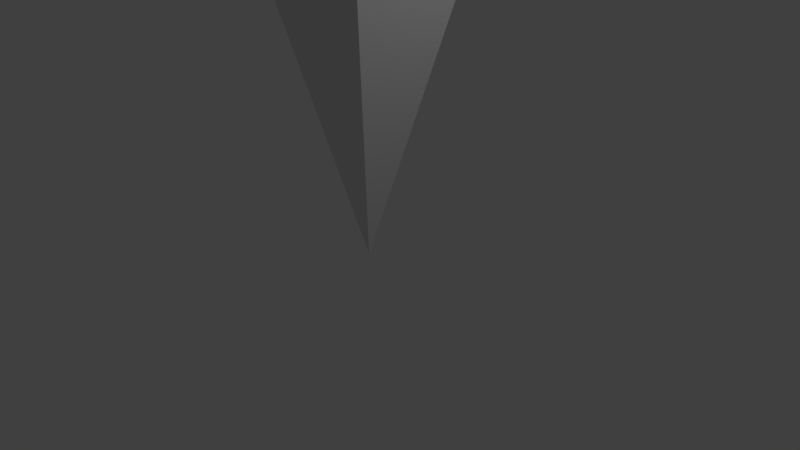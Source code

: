 # Source: ViewFrustrom.blend  (saved by Blender 2.78.0; exported with 4.5.12 LTS)
import bpy
from mathutils import Matrix  # noqa: F401  (used for matrix-valued properties, if any)

bpy.ops.wm.read_factory_settings(use_empty=True)
scene = bpy.context.scene
scene.name = 'Scene'

# ---- collections
col_collection_1 = bpy.data.collections.new('Collection 1'); scene.collection.children.link(col_collection_1)

# ---- materials (node trees are filled in below, after node groups)
mat_material = bpy.data.materials.new('Material')
mat_material.alpha_threshold = 0.0
mat_material.use_transparent_shadow = False
mat_material.roughness = 0.5
mat_material.line_color = (0.0, 0.0, 0.0, 1.0)

# ---- material node trees

# ---- world
world_world = bpy.data.worlds.new('World'); scene.world = world_world
world_world.color = (0.05088, 0.05088, 0.05088)
world_world.use_sun_shadow = False
world_world.sun_shadow_jitter_overblur = 0.0
world_world.cycles.sampling_method = 'MANUAL'

# ---- cameras
cam_camera = bpy.data.cameras.new('Camera')
cam_camera.clip_end = 100.0
cam_camera.lens = 35.0
cam_camera.sensor_width = 32.0
cam_camera.sensor_height = 18.0
cam_camera.ortho_scale = 7.314
cam_camera.dof.focus_distance = 0.0
cam_camera.dof.aperture_fstop = 128.0

# ---- lights
light_lamp = bpy.data.lights.new('Lamp', 'POINT')
light_lamp.transmission_factor = 0.0
light_lamp.cutoff_distance = 30.0
light_lamp.energy = 100.0
light_lamp.shadow_buffer_clip_start = 1.001
light_lamp.shadow_soft_size = 0.1
light_lamp.shadow_maximum_resolution = 0.006
light_lamp.use_absolute_resolution = True

# ---- meshes
me_cube = bpy.data.meshes.new('Cube')
me_cube.from_pydata([(1.0, 1.0, 4.5), (-2.384e-07, 1.421e-14, 1.421e-14), (-2.98e-07, 1.776e-14, 1.776e-14), (-1.0, 1.0, 4.5), (1.0, -1.0, 4.5), (-2.98e-07, 1.776e-14, 1.776e-14), (-2.384e-07, 1.421e-14, 1.421e-14), (-1.0, -1.0, 4.5)], [], [(0, 1, 2, 3), (4, 7, 6, 5), (0, 4, 5, 1), (1, 5, 6, 2), (2, 6, 7, 3), (4, 0, 3, 7)])
me_cube.materials.append(mat_material)
me_cube.use_remesh_preserve_volume = False
me_cube.use_remesh_preserve_attributes = False
me_cube.use_mirror_vertex_groups = False
me_cube.update()

# ---- objects
ob_frustrum = bpy.data.objects.new('Frustrum', me_cube)
ob_lamp = bpy.data.objects.new('Lamp', light_lamp)
ob_camera = bpy.data.objects.new('Camera', cam_camera)

# ---- transforms, parenting, visibility, modifiers, constraints
ob_frustrum.location = (0.0, 0.0, 0.0)
ob_frustrum.lock_rotations_4d = False
ob_frustrum.empty_display_type = 'ARROWS'
ob_frustrum.lineart.crease_threshold = 0.0
ob_lamp.location = (4.076, 1.005, 5.904)
ob_lamp.rotation_euler = (0.6503, 0.05522, 1.866)
ob_lamp.lock_rotations_4d = False
ob_lamp.empty_display_type = 'ARROWS'
ob_lamp.color = (0.0, 0.0, 0.0, 0.0)
ob_lamp.lineart.crease_threshold = 0.0
ob_camera.location = (7.481, -6.508, 5.344)
ob_camera.rotation_euler = (1.109, 0.0, 0.8149)
ob_camera.lock_rotations_4d = False
ob_camera.empty_display_type = 'ARROWS'
ob_camera.color = (0.0, 0.0, 0.0, 0.0)
ob_camera.display_type = 'WIRE'
ob_camera.lineart.crease_threshold = 0.0

# ---- collection membership
col_collection_1.objects.link(ob_frustrum)
col_collection_1.objects.link(ob_lamp)
col_collection_1.objects.link(ob_camera)

# ---- scene / render settings (as saved in the file)
scene.camera = ob_camera
scene.frame_start = 1; scene.frame_end = 250; scene.frame_set(1)
scene.render.engine = 'BLENDER_EEVEE_NEXT'
scene.render.resolution_percentage = 50
scene.render.dither_intensity = 0.0
scene.cycles.use_denoising = False
scene.cycles.samples = 128
scene.cycles.sampling_pattern = 'TABULATED_SOBOL'
scene.cycles.light_sampling_threshold = 0.0
scene.cycles.use_adaptive_sampling = False
scene.cycles.use_light_tree = False
scene.cycles.blur_glossy = 0.0
scene.cycles.sample_clamp_indirect = 0.0
scene.view_settings.view_transform = 'Standard'
bpy.context.view_layer.update()
